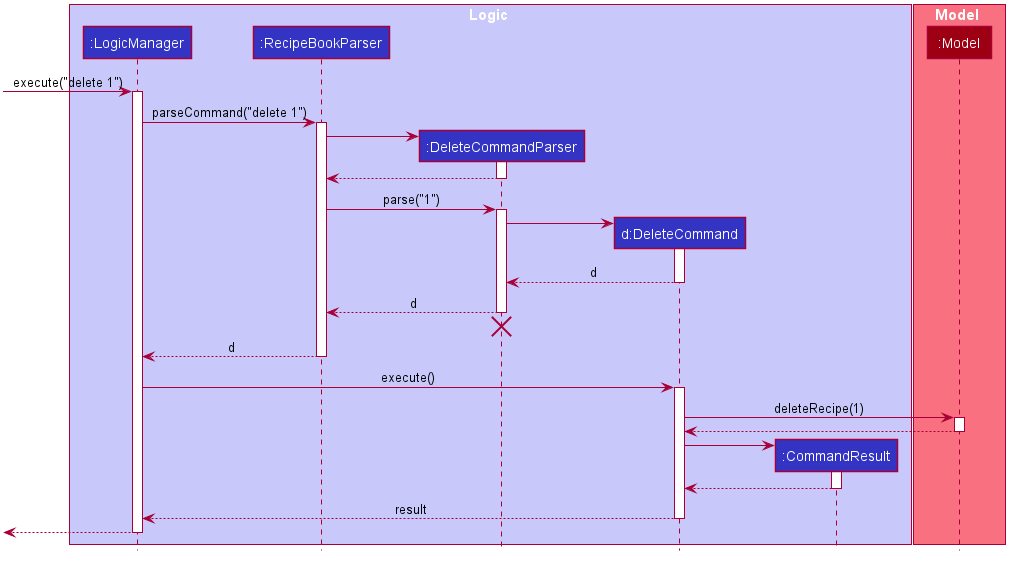

The diagram above was rendered by PlantUML. Its source (embedded in the PNG):
@startuml DeleteSequenceDiagram








skinparam BackgroundColor #FFFFFFF

skinparam Shadowing false

skinparam Class {
    FontColor #FFFFFF
    BorderThickness 1
    BorderColor #FFFFFF
    StereotypeFontColor #FFFFFF
    FontName Arial
}

skinparam Actor {
    BorderColor #000000
    Color #000000
    FontName Arial
}

skinparam Sequence {
    MessageAlign center
    BoxFontSize 15
    BoxPadding 0
    BoxFontColor #FFFFFF
    FontName Arial
}

skinparam Participant {
    FontColor #FFFFFFF
    Padding 20
}

skinparam MinClassWidth 50
skinparam ParticipantPadding 10
skinparam Shadowing false
skinparam DefaultTextAlignment center
skinparam packageStyle Rectangle

hide footbox
hide members
hide circle

box Logic #C8C8FA
participant ":LogicManager" as LogicManager #3333C4
participant ":RecipeBookParser" as RecipeBookParser #3333C4
participant ":DeleteCommandParser" as DeleteCommandParser #3333C4
participant "d:DeleteCommand" as DeleteCommand #3333C4
participant ":CommandResult" as CommandResult #3333C4
end box

box Model #F97181
participant ":Model" as Model #9D0012
end box

[-> LogicManager : execute("delete 1")
activate LogicManager

LogicManager -> RecipeBookParser : parseCommand("delete 1")
activate RecipeBookParser

create DeleteCommandParser
RecipeBookParser -> DeleteCommandParser
activate DeleteCommandParser

DeleteCommandParser --> RecipeBookParser
deactivate DeleteCommandParser

RecipeBookParser -> DeleteCommandParser : parse("1")
activate DeleteCommandParser

create DeleteCommand
DeleteCommandParser -> DeleteCommand
activate DeleteCommand

DeleteCommand --> DeleteCommandParser : d
deactivate DeleteCommand

DeleteCommandParser --> RecipeBookParser : d
deactivate DeleteCommandParser
DeleteCommandParser -[hidden]-> RecipeBookParser
destroy DeleteCommandParser

RecipeBookParser --> LogicManager : d
deactivate RecipeBookParser

LogicManager -> DeleteCommand : execute()
activate DeleteCommand

DeleteCommand -> Model : deleteRecipe(1)
activate Model

Model --> DeleteCommand
deactivate Model

create CommandResult
DeleteCommand -> CommandResult
activate CommandResult

CommandResult --> DeleteCommand
deactivate CommandResult

DeleteCommand --> LogicManager : result
deactivate DeleteCommand

[<--LogicManager
deactivate LogicManager
@enduml